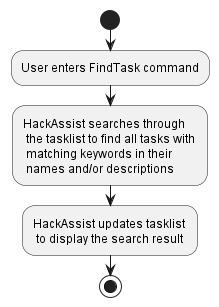

The diagram above was rendered by PlantUML. Its source (embedded in the PNG):
@startuml
start
:User enters FindTask command;
:HackAssist searches through \n the tasklist to find all tasks with \n matching keywords in their \n names and/or descriptions;
:HackAssist updates tasklist \n to display the search result;

stop
@enduml